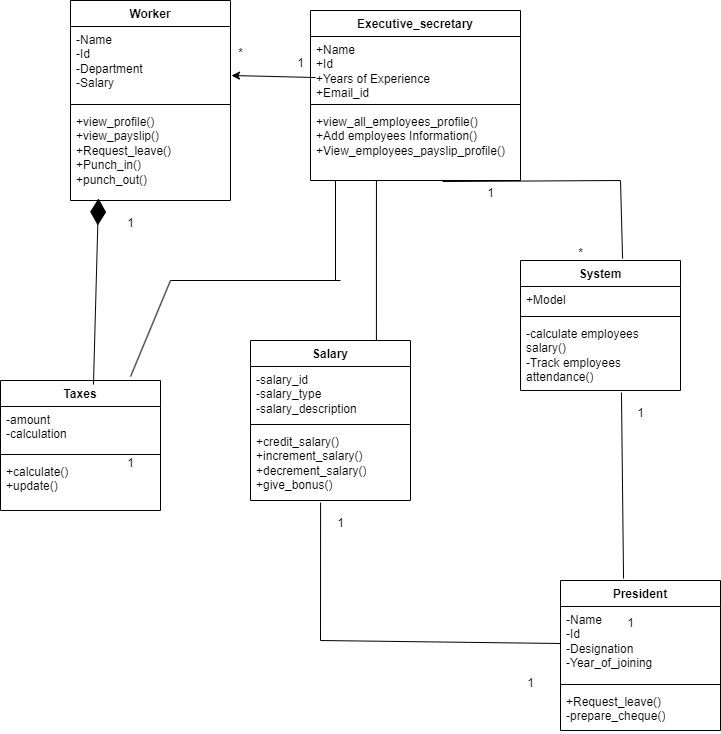

The diagram above was exported from draw.io. Its source (the exported page's mxGraphModel, read from the mxfile embedded in the PNG):
<mxGraphModel dx="1434" dy="694" grid="1" gridSize="10" guides="1" tooltips="1" connect="1" arrows="1" fold="1" page="1" pageScale="1" pageWidth="850" pageHeight="1100" math="0" shadow="0">
  <root>
    <mxCell id="0" />
    <mxCell id="1" parent="0" />
    <mxCell id="jzimIxDsLg7USPqvKQ8o-1" value="Worker" style="swimlane;fontStyle=1;align=center;verticalAlign=top;childLayout=stackLayout;horizontal=1;startSize=26;horizontalStack=0;resizeParent=1;resizeParentMax=0;resizeLast=0;collapsible=1;marginBottom=0;whiteSpace=wrap;html=1;" parent="1" vertex="1">
      <mxGeometry x="130" y="120" width="160" height="200" as="geometry" />
    </mxCell>
    <mxCell id="jzimIxDsLg7USPqvKQ8o-2" value="-Name&lt;div&gt;-Id&lt;/div&gt;&lt;div&gt;-Department&lt;/div&gt;&lt;div&gt;-Salary&lt;/div&gt;" style="text;strokeColor=none;fillColor=none;align=left;verticalAlign=top;spacingLeft=4;spacingRight=4;overflow=hidden;rotatable=0;points=[[0,0.5],[1,0.5]];portConstraint=eastwest;whiteSpace=wrap;html=1;" parent="jzimIxDsLg7USPqvKQ8o-1" vertex="1">
      <mxGeometry y="26" width="160" height="74" as="geometry" />
    </mxCell>
    <mxCell id="jzimIxDsLg7USPqvKQ8o-3" value="" style="line;strokeWidth=1;fillColor=none;align=left;verticalAlign=middle;spacingTop=-1;spacingLeft=3;spacingRight=3;rotatable=0;labelPosition=right;points=[];portConstraint=eastwest;strokeColor=inherit;" parent="jzimIxDsLg7USPqvKQ8o-1" vertex="1">
      <mxGeometry y="100" width="160" height="8" as="geometry" />
    </mxCell>
    <mxCell id="jzimIxDsLg7USPqvKQ8o-4" value="+view_profile()&lt;div&gt;+view_payslip()&lt;/div&gt;&lt;div&gt;+Request_leave()&lt;/div&gt;&lt;div&gt;+Punch_in()&lt;/div&gt;&lt;div&gt;+punch_out()&lt;/div&gt;" style="text;strokeColor=none;fillColor=none;align=left;verticalAlign=top;spacingLeft=4;spacingRight=4;overflow=hidden;rotatable=0;points=[[0,0.5],[1,0.5]];portConstraint=eastwest;whiteSpace=wrap;html=1;" parent="jzimIxDsLg7USPqvKQ8o-1" vertex="1">
      <mxGeometry y="108" width="160" height="92" as="geometry" />
    </mxCell>
    <mxCell id="jzimIxDsLg7USPqvKQ8o-5" value="Executive_secretary" style="swimlane;fontStyle=1;align=center;verticalAlign=top;childLayout=stackLayout;horizontal=1;startSize=26;horizontalStack=0;resizeParent=1;resizeParentMax=0;resizeLast=0;collapsible=1;marginBottom=0;whiteSpace=wrap;html=1;" parent="1" vertex="1">
      <mxGeometry x="370" y="130" width="210" height="170" as="geometry" />
    </mxCell>
    <mxCell id="jzimIxDsLg7USPqvKQ8o-6" value="+Name&lt;div&gt;+Id&lt;/div&gt;&lt;div&gt;+Years of Experience&lt;/div&gt;&lt;div&gt;+Email_id&lt;/div&gt;" style="text;strokeColor=none;fillColor=none;align=left;verticalAlign=top;spacingLeft=4;spacingRight=4;overflow=hidden;rotatable=0;points=[[0,0.5],[1,0.5]];portConstraint=eastwest;whiteSpace=wrap;html=1;" parent="jzimIxDsLg7USPqvKQ8o-5" vertex="1">
      <mxGeometry y="26" width="210" height="64" as="geometry" />
    </mxCell>
    <mxCell id="jzimIxDsLg7USPqvKQ8o-7" value="" style="line;strokeWidth=1;fillColor=none;align=left;verticalAlign=middle;spacingTop=-1;spacingLeft=3;spacingRight=3;rotatable=0;labelPosition=right;points=[];portConstraint=eastwest;strokeColor=inherit;" parent="jzimIxDsLg7USPqvKQ8o-5" vertex="1">
      <mxGeometry y="90" width="210" height="8" as="geometry" />
    </mxCell>
    <mxCell id="jzimIxDsLg7USPqvKQ8o-8" value="+view_all_employees_profile()&lt;div&gt;+Add employees Information()&lt;/div&gt;&lt;div&gt;+View_employees_payslip_profile()&lt;/div&gt;" style="text;strokeColor=none;fillColor=none;align=left;verticalAlign=top;spacingLeft=4;spacingRight=4;overflow=hidden;rotatable=0;points=[[0,0.5],[1,0.5]];portConstraint=eastwest;whiteSpace=wrap;html=1;" parent="jzimIxDsLg7USPqvKQ8o-5" vertex="1">
      <mxGeometry y="98" width="210" height="72" as="geometry" />
    </mxCell>
    <mxCell id="jzimIxDsLg7USPqvKQ8o-9" value="President" style="swimlane;fontStyle=1;align=center;verticalAlign=top;childLayout=stackLayout;horizontal=1;startSize=26;horizontalStack=0;resizeParent=1;resizeParentMax=0;resizeLast=0;collapsible=1;marginBottom=0;whiteSpace=wrap;html=1;" parent="1" vertex="1">
      <mxGeometry x="620" y="700" width="160" height="150" as="geometry" />
    </mxCell>
    <mxCell id="jzimIxDsLg7USPqvKQ8o-10" value="-Name&lt;div&gt;-Id&lt;/div&gt;&lt;div&gt;-Designation&lt;/div&gt;&lt;div&gt;-Year_of_joining&lt;/div&gt;" style="text;strokeColor=none;fillColor=none;align=left;verticalAlign=top;spacingLeft=4;spacingRight=4;overflow=hidden;rotatable=0;points=[[0,0.5],[1,0.5]];portConstraint=eastwest;whiteSpace=wrap;html=1;" parent="jzimIxDsLg7USPqvKQ8o-9" vertex="1">
      <mxGeometry y="26" width="160" height="74" as="geometry" />
    </mxCell>
    <mxCell id="jzimIxDsLg7USPqvKQ8o-11" value="" style="line;strokeWidth=1;fillColor=none;align=left;verticalAlign=middle;spacingTop=-1;spacingLeft=3;spacingRight=3;rotatable=0;labelPosition=right;points=[];portConstraint=eastwest;strokeColor=inherit;" parent="jzimIxDsLg7USPqvKQ8o-9" vertex="1">
      <mxGeometry y="100" width="160" height="8" as="geometry" />
    </mxCell>
    <mxCell id="jzimIxDsLg7USPqvKQ8o-12" value="+Request_leave()&lt;div&gt;-prepare_cheque()&lt;/div&gt;" style="text;strokeColor=none;fillColor=none;align=left;verticalAlign=top;spacingLeft=4;spacingRight=4;overflow=hidden;rotatable=0;points=[[0,0.5],[1,0.5]];portConstraint=eastwest;whiteSpace=wrap;html=1;" parent="jzimIxDsLg7USPqvKQ8o-9" vertex="1">
      <mxGeometry y="108" width="160" height="42" as="geometry" />
    </mxCell>
    <mxCell id="jzimIxDsLg7USPqvKQ8o-13" value="System" style="swimlane;fontStyle=1;align=center;verticalAlign=top;childLayout=stackLayout;horizontal=1;startSize=26;horizontalStack=0;resizeParent=1;resizeParentMax=0;resizeLast=0;collapsible=1;marginBottom=0;whiteSpace=wrap;html=1;" parent="1" vertex="1">
      <mxGeometry x="580" y="380" width="160" height="130" as="geometry" />
    </mxCell>
    <mxCell id="jzimIxDsLg7USPqvKQ8o-14" value="+Model" style="text;strokeColor=none;fillColor=none;align=left;verticalAlign=top;spacingLeft=4;spacingRight=4;overflow=hidden;rotatable=0;points=[[0,0.5],[1,0.5]];portConstraint=eastwest;whiteSpace=wrap;html=1;" parent="jzimIxDsLg7USPqvKQ8o-13" vertex="1">
      <mxGeometry y="26" width="160" height="26" as="geometry" />
    </mxCell>
    <mxCell id="jzimIxDsLg7USPqvKQ8o-15" value="" style="line;strokeWidth=1;fillColor=none;align=left;verticalAlign=middle;spacingTop=-1;spacingLeft=3;spacingRight=3;rotatable=0;labelPosition=right;points=[];portConstraint=eastwest;strokeColor=inherit;" parent="jzimIxDsLg7USPqvKQ8o-13" vertex="1">
      <mxGeometry y="52" width="160" height="8" as="geometry" />
    </mxCell>
    <mxCell id="jzimIxDsLg7USPqvKQ8o-16" value="-calculate employees salary()&lt;div&gt;-Track employees attendance()&lt;/div&gt;" style="text;strokeColor=none;fillColor=none;align=left;verticalAlign=top;spacingLeft=4;spacingRight=4;overflow=hidden;rotatable=0;points=[[0,0.5],[1,0.5]];portConstraint=eastwest;whiteSpace=wrap;html=1;" parent="jzimIxDsLg7USPqvKQ8o-13" vertex="1">
      <mxGeometry y="60" width="160" height="70" as="geometry" />
    </mxCell>
    <mxCell id="jzimIxDsLg7USPqvKQ8o-17" value="Salary" style="swimlane;fontStyle=1;align=center;verticalAlign=top;childLayout=stackLayout;horizontal=1;startSize=26;horizontalStack=0;resizeParent=1;resizeParentMax=0;resizeLast=0;collapsible=1;marginBottom=0;whiteSpace=wrap;html=1;" parent="1" vertex="1">
      <mxGeometry x="310" y="460" width="160" height="160" as="geometry" />
    </mxCell>
    <mxCell id="jzimIxDsLg7USPqvKQ8o-18" value="-salary_id&lt;div&gt;-salary_type&lt;/div&gt;&lt;div&gt;-salary_description&lt;/div&gt;" style="text;strokeColor=none;fillColor=none;align=left;verticalAlign=top;spacingLeft=4;spacingRight=4;overflow=hidden;rotatable=0;points=[[0,0.5],[1,0.5]];portConstraint=eastwest;whiteSpace=wrap;html=1;" parent="jzimIxDsLg7USPqvKQ8o-17" vertex="1">
      <mxGeometry y="26" width="160" height="54" as="geometry" />
    </mxCell>
    <mxCell id="jzimIxDsLg7USPqvKQ8o-19" value="" style="line;strokeWidth=1;fillColor=none;align=left;verticalAlign=middle;spacingTop=-1;spacingLeft=3;spacingRight=3;rotatable=0;labelPosition=right;points=[];portConstraint=eastwest;strokeColor=inherit;" parent="jzimIxDsLg7USPqvKQ8o-17" vertex="1">
      <mxGeometry y="80" width="160" height="8" as="geometry" />
    </mxCell>
    <mxCell id="jzimIxDsLg7USPqvKQ8o-20" value="+credit_salary()&lt;div&gt;+increment_salary()&lt;/div&gt;&lt;div&gt;+decrement_salary()&lt;/div&gt;&lt;div&gt;+give_bonus()&lt;/div&gt;" style="text;strokeColor=none;fillColor=none;align=left;verticalAlign=top;spacingLeft=4;spacingRight=4;overflow=hidden;rotatable=0;points=[[0,0.5],[1,0.5]];portConstraint=eastwest;whiteSpace=wrap;html=1;" parent="jzimIxDsLg7USPqvKQ8o-17" vertex="1">
      <mxGeometry y="88" width="160" height="72" as="geometry" />
    </mxCell>
    <mxCell id="jzimIxDsLg7USPqvKQ8o-26" value="1" style="text;html=1;align=center;verticalAlign=middle;resizable=0;points=[];autosize=1;strokeColor=none;fillColor=none;" parent="1" vertex="1">
      <mxGeometry x="175" y="328" width="30" height="30" as="geometry" />
    </mxCell>
    <mxCell id="jzimIxDsLg7USPqvKQ8o-27" value="1" style="text;html=1;align=center;verticalAlign=middle;resizable=0;points=[];autosize=1;strokeColor=none;fillColor=none;" parent="1" vertex="1">
      <mxGeometry x="175" y="568" width="30" height="30" as="geometry" />
    </mxCell>
    <mxCell id="jzimIxDsLg7USPqvKQ8o-28" value="" style="endArrow=none;html=1;rounded=0;entryX=0.629;entryY=1.014;entryDx=0;entryDy=0;entryPerimeter=0;" parent="1" target="jzimIxDsLg7USPqvKQ8o-8" edge="1">
      <mxGeometry width="50" height="50" relative="1" as="geometry">
        <mxPoint x="680" y="300" as="sourcePoint" />
        <mxPoint x="400" y="301" as="targetPoint" />
      </mxGeometry>
    </mxCell>
    <mxCell id="jzimIxDsLg7USPqvKQ8o-29" value="" style="endArrow=none;html=1;rounded=0;entryX=0.394;entryY=-0.013;entryDx=0;entryDy=0;entryPerimeter=0;exitX=0.631;exitY=1.029;exitDx=0;exitDy=0;exitPerimeter=0;" parent="1" source="jzimIxDsLg7USPqvKQ8o-16" target="jzimIxDsLg7USPqvKQ8o-9" edge="1">
      <mxGeometry width="50" height="50" relative="1" as="geometry">
        <mxPoint x="400" y="400" as="sourcePoint" />
        <mxPoint x="450" y="350" as="targetPoint" />
      </mxGeometry>
    </mxCell>
    <mxCell id="jzimIxDsLg7USPqvKQ8o-33" value="" style="endArrow=classic;html=1;rounded=0;entryX=1.006;entryY=0.662;entryDx=0;entryDy=0;entryPerimeter=0;exitX=0.024;exitY=0.641;exitDx=0;exitDy=0;exitPerimeter=0;" parent="1" source="jzimIxDsLg7USPqvKQ8o-6" target="jzimIxDsLg7USPqvKQ8o-2" edge="1">
      <mxGeometry width="50" height="50" relative="1" as="geometry">
        <mxPoint x="400" y="500" as="sourcePoint" />
        <mxPoint x="450" y="450" as="targetPoint" />
      </mxGeometry>
    </mxCell>
    <mxCell id="jzimIxDsLg7USPqvKQ8o-34" value="Taxes" style="swimlane;fontStyle=1;align=center;verticalAlign=top;childLayout=stackLayout;horizontal=1;startSize=26;horizontalStack=0;resizeParent=1;resizeParentMax=0;resizeLast=0;collapsible=1;marginBottom=0;whiteSpace=wrap;html=1;" parent="1" vertex="1">
      <mxGeometry x="60" y="500" width="160" height="130" as="geometry" />
    </mxCell>
    <mxCell id="jzimIxDsLg7USPqvKQ8o-35" value="-amount&lt;div&gt;-calculation&lt;/div&gt;" style="text;strokeColor=none;fillColor=none;align=left;verticalAlign=top;spacingLeft=4;spacingRight=4;overflow=hidden;rotatable=0;points=[[0,0.5],[1,0.5]];portConstraint=eastwest;whiteSpace=wrap;html=1;" parent="jzimIxDsLg7USPqvKQ8o-34" vertex="1">
      <mxGeometry y="26" width="160" height="44" as="geometry" />
    </mxCell>
    <mxCell id="jzimIxDsLg7USPqvKQ8o-36" value="" style="line;strokeWidth=1;fillColor=none;align=left;verticalAlign=middle;spacingTop=-1;spacingLeft=3;spacingRight=3;rotatable=0;labelPosition=right;points=[];portConstraint=eastwest;strokeColor=inherit;" parent="jzimIxDsLg7USPqvKQ8o-34" vertex="1">
      <mxGeometry y="70" width="160" height="8" as="geometry" />
    </mxCell>
    <mxCell id="jzimIxDsLg7USPqvKQ8o-37" value="+calculate()&lt;div&gt;+update()&lt;/div&gt;" style="text;strokeColor=none;fillColor=none;align=left;verticalAlign=top;spacingLeft=4;spacingRight=4;overflow=hidden;rotatable=0;points=[[0,0.5],[1,0.5]];portConstraint=eastwest;whiteSpace=wrap;html=1;" parent="jzimIxDsLg7USPqvKQ8o-34" vertex="1">
      <mxGeometry y="78" width="160" height="52" as="geometry" />
    </mxCell>
    <mxCell id="jzimIxDsLg7USPqvKQ8o-38" value="" style="endArrow=diamondThin;endFill=1;endSize=24;html=1;rounded=0;entryX=0.175;entryY=0.978;entryDx=0;entryDy=0;entryPerimeter=0;exitX=0.581;exitY=0.031;exitDx=0;exitDy=0;exitPerimeter=0;" parent="1" source="jzimIxDsLg7USPqvKQ8o-34" target="jzimIxDsLg7USPqvKQ8o-4" edge="1">
      <mxGeometry width="160" relative="1" as="geometry">
        <mxPoint x="340" y="480" as="sourcePoint" />
        <mxPoint x="500" y="480" as="targetPoint" />
      </mxGeometry>
    </mxCell>
    <mxCell id="jzimIxDsLg7USPqvKQ8o-39" value="" style="endArrow=none;html=1;rounded=0;entryX=0;entryY=0.5;entryDx=0;entryDy=0;" parent="1" target="jzimIxDsLg7USPqvKQ8o-10" edge="1">
      <mxGeometry width="50" height="50" relative="1" as="geometry">
        <mxPoint x="380" y="760" as="sourcePoint" />
        <mxPoint x="450" y="650" as="targetPoint" />
      </mxGeometry>
    </mxCell>
    <mxCell id="jzimIxDsLg7USPqvKQ8o-41" value="1" style="text;html=1;align=center;verticalAlign=middle;resizable=0;points=[];autosize=1;strokeColor=none;fillColor=none;" parent="1" vertex="1">
      <mxGeometry x="345" y="168" width="30" height="30" as="geometry" />
    </mxCell>
    <mxCell id="jzimIxDsLg7USPqvKQ8o-42" value="*" style="text;html=1;align=center;verticalAlign=middle;resizable=0;points=[];autosize=1;strokeColor=none;fillColor=none;" parent="1" vertex="1">
      <mxGeometry x="285" y="158" width="30" height="30" as="geometry" />
    </mxCell>
    <mxCell id="jzimIxDsLg7USPqvKQ8o-43" value="" style="endArrow=none;html=1;rounded=0;entryX=0.314;entryY=1;entryDx=0;entryDy=0;entryPerimeter=0;exitX=0.787;exitY=0;exitDx=0;exitDy=0;exitPerimeter=0;" parent="1" source="jzimIxDsLg7USPqvKQ8o-17" target="jzimIxDsLg7USPqvKQ8o-8" edge="1">
      <mxGeometry width="50" height="50" relative="1" as="geometry">
        <mxPoint x="400" y="500" as="sourcePoint" />
        <mxPoint x="450" y="450" as="targetPoint" />
      </mxGeometry>
    </mxCell>
    <mxCell id="jzimIxDsLg7USPqvKQ8o-47" value="" style="endArrow=none;html=1;rounded=0;" parent="1" edge="1">
      <mxGeometry width="50" height="50" relative="1" as="geometry">
        <mxPoint x="395" y="400" as="sourcePoint" />
        <mxPoint x="395" y="300" as="targetPoint" />
      </mxGeometry>
    </mxCell>
    <mxCell id="jzimIxDsLg7USPqvKQ8o-48" value="" style="endArrow=none;html=1;rounded=0;" parent="1" edge="1">
      <mxGeometry width="50" height="50" relative="1" as="geometry">
        <mxPoint x="230" y="400" as="sourcePoint" />
        <mxPoint x="400" y="400" as="targetPoint" />
      </mxGeometry>
    </mxCell>
    <mxCell id="jzimIxDsLg7USPqvKQ8o-49" value="" style="endArrow=none;html=1;rounded=0;exitX=0.813;exitY=-0.031;exitDx=0;exitDy=0;exitPerimeter=0;" parent="1" source="jzimIxDsLg7USPqvKQ8o-34" edge="1">
      <mxGeometry width="50" height="50" relative="1" as="geometry">
        <mxPoint x="400" y="500" as="sourcePoint" />
        <mxPoint x="230" y="400" as="targetPoint" />
      </mxGeometry>
    </mxCell>
    <mxCell id="jzimIxDsLg7USPqvKQ8o-50" value="1" style="text;html=1;align=center;verticalAlign=middle;resizable=0;points=[];autosize=1;strokeColor=none;fillColor=none;" parent="1" vertex="1">
      <mxGeometry x="535" y="298" width="30" height="30" as="geometry" />
    </mxCell>
    <mxCell id="jzimIxDsLg7USPqvKQ8o-51" value="*" style="text;html=1;align=center;verticalAlign=middle;resizable=0;points=[];autosize=1;strokeColor=none;fillColor=none;" parent="1" vertex="1">
      <mxGeometry x="625" y="358" width="30" height="30" as="geometry" />
    </mxCell>
    <mxCell id="jzimIxDsLg7USPqvKQ8o-52" value="1" style="text;html=1;align=center;verticalAlign=middle;resizable=0;points=[];autosize=1;strokeColor=none;fillColor=none;" parent="1" vertex="1">
      <mxGeometry x="675" y="728" width="30" height="30" as="geometry" />
    </mxCell>
    <mxCell id="jzimIxDsLg7USPqvKQ8o-53" value="1" style="text;html=1;align=center;verticalAlign=middle;resizable=0;points=[];autosize=1;strokeColor=none;fillColor=none;" parent="1" vertex="1">
      <mxGeometry x="685" y="518" width="30" height="30" as="geometry" />
    </mxCell>
    <mxCell id="jzimIxDsLg7USPqvKQ8o-54" value="1" style="text;html=1;align=center;verticalAlign=middle;resizable=0;points=[];autosize=1;strokeColor=none;fillColor=none;" parent="1" vertex="1">
      <mxGeometry x="575" y="788" width="30" height="30" as="geometry" />
    </mxCell>
    <mxCell id="jzimIxDsLg7USPqvKQ8o-55" value="1" style="text;html=1;align=center;verticalAlign=middle;resizable=0;points=[];autosize=1;strokeColor=none;fillColor=none;" parent="1" vertex="1">
      <mxGeometry x="385" y="628" width="30" height="30" as="geometry" />
    </mxCell>
    <mxCell id="jzimIxDsLg7USPqvKQ8o-56" value="" style="endArrow=none;html=1;rounded=0;exitX=0.638;exitY=-0.015;exitDx=0;exitDy=0;exitPerimeter=0;" parent="1" source="jzimIxDsLg7USPqvKQ8o-13" edge="1">
      <mxGeometry width="50" height="50" relative="1" as="geometry">
        <mxPoint x="400" y="500" as="sourcePoint" />
        <mxPoint x="680" y="300" as="targetPoint" />
      </mxGeometry>
    </mxCell>
    <mxCell id="jzimIxDsLg7USPqvKQ8o-57" value="" style="endArrow=none;html=1;rounded=0;entryX=0.438;entryY=1.028;entryDx=0;entryDy=0;entryPerimeter=0;" parent="1" target="jzimIxDsLg7USPqvKQ8o-20" edge="1">
      <mxGeometry width="50" height="50" relative="1" as="geometry">
        <mxPoint x="380" y="760" as="sourcePoint" />
        <mxPoint x="450" y="650" as="targetPoint" />
      </mxGeometry>
    </mxCell>
  </root>
</mxGraphModel>